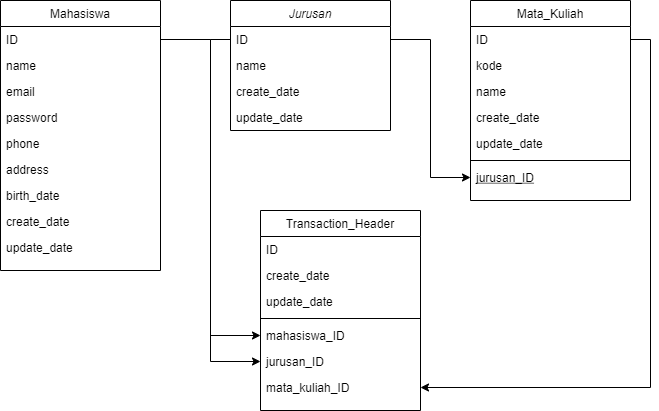

The diagram above was exported from draw.io. Its source (the exported page's mxGraphModel, read from the mxfile embedded in the PNG):
<mxGraphModel dx="868" dy="431" grid="1" gridSize="10" guides="1" tooltips="1" connect="1" arrows="1" fold="1" page="1" pageScale="1" pageWidth="827" pageHeight="1169" math="0" shadow="0">
  <root>
    <mxCell id="WIyWlLk6GJQsqaUBKTNV-0" />
    <mxCell id="WIyWlLk6GJQsqaUBKTNV-1" parent="WIyWlLk6GJQsqaUBKTNV-0" />
    <mxCell id="zkfFHV4jXpPFQw0GAbJ--0" value="Jurusan" style="swimlane;fontStyle=2;align=center;verticalAlign=top;childLayout=stackLayout;horizontal=1;startSize=26;horizontalStack=0;resizeParent=1;resizeLast=0;collapsible=1;marginBottom=0;rounded=0;shadow=0;strokeWidth=1;" parent="WIyWlLk6GJQsqaUBKTNV-1" vertex="1">
      <mxGeometry x="320" y="120" width="160" height="130" as="geometry">
        <mxRectangle x="230" y="140" width="160" height="26" as="alternateBounds" />
      </mxGeometry>
    </mxCell>
    <mxCell id="zkfFHV4jXpPFQw0GAbJ--1" value="ID" style="text;align=left;verticalAlign=top;spacingLeft=4;spacingRight=4;overflow=hidden;rotatable=0;points=[[0,0.5],[1,0.5]];portConstraint=eastwest;" parent="zkfFHV4jXpPFQw0GAbJ--0" vertex="1">
      <mxGeometry y="26" width="160" height="26" as="geometry" />
    </mxCell>
    <mxCell id="zkfFHV4jXpPFQw0GAbJ--2" value="name" style="text;align=left;verticalAlign=top;spacingLeft=4;spacingRight=4;overflow=hidden;rotatable=0;points=[[0,0.5],[1,0.5]];portConstraint=eastwest;rounded=0;shadow=0;html=0;" parent="zkfFHV4jXpPFQw0GAbJ--0" vertex="1">
      <mxGeometry y="52" width="160" height="26" as="geometry" />
    </mxCell>
    <mxCell id="zkfFHV4jXpPFQw0GAbJ--3" value="create_date" style="text;align=left;verticalAlign=top;spacingLeft=4;spacingRight=4;overflow=hidden;rotatable=0;points=[[0,0.5],[1,0.5]];portConstraint=eastwest;rounded=0;shadow=0;html=0;" parent="zkfFHV4jXpPFQw0GAbJ--0" vertex="1">
      <mxGeometry y="78" width="160" height="26" as="geometry" />
    </mxCell>
    <mxCell id="TRzcLZr-glLwLN2-t_K9-3" value="update_date" style="text;align=left;verticalAlign=top;spacingLeft=4;spacingRight=4;overflow=hidden;rotatable=0;points=[[0,0.5],[1,0.5]];portConstraint=eastwest;rounded=0;shadow=0;html=0;" vertex="1" parent="zkfFHV4jXpPFQw0GAbJ--0">
      <mxGeometry y="104" width="160" height="26" as="geometry" />
    </mxCell>
    <mxCell id="zkfFHV4jXpPFQw0GAbJ--6" value="Mata_Kuliah" style="swimlane;fontStyle=0;align=center;verticalAlign=top;childLayout=stackLayout;horizontal=1;startSize=26;horizontalStack=0;resizeParent=1;resizeLast=0;collapsible=1;marginBottom=0;rounded=0;shadow=0;strokeWidth=1;" parent="WIyWlLk6GJQsqaUBKTNV-1" vertex="1">
      <mxGeometry x="560" y="120" width="160" height="200" as="geometry">
        <mxRectangle x="130" y="380" width="160" height="26" as="alternateBounds" />
      </mxGeometry>
    </mxCell>
    <mxCell id="zkfFHV4jXpPFQw0GAbJ--7" value="ID" style="text;align=left;verticalAlign=top;spacingLeft=4;spacingRight=4;overflow=hidden;rotatable=0;points=[[0,0.5],[1,0.5]];portConstraint=eastwest;" parent="zkfFHV4jXpPFQw0GAbJ--6" vertex="1">
      <mxGeometry y="26" width="160" height="26" as="geometry" />
    </mxCell>
    <mxCell id="zkfFHV4jXpPFQw0GAbJ--8" value="kode" style="text;align=left;verticalAlign=top;spacingLeft=4;spacingRight=4;overflow=hidden;rotatable=0;points=[[0,0.5],[1,0.5]];portConstraint=eastwest;rounded=0;shadow=0;html=0;" parent="zkfFHV4jXpPFQw0GAbJ--6" vertex="1">
      <mxGeometry y="52" width="160" height="26" as="geometry" />
    </mxCell>
    <mxCell id="zkfFHV4jXpPFQw0GAbJ--11" value="name" style="text;align=left;verticalAlign=top;spacingLeft=4;spacingRight=4;overflow=hidden;rotatable=0;points=[[0,0.5],[1,0.5]];portConstraint=eastwest;" parent="zkfFHV4jXpPFQw0GAbJ--6" vertex="1">
      <mxGeometry y="78" width="160" height="26" as="geometry" />
    </mxCell>
    <mxCell id="TRzcLZr-glLwLN2-t_K9-7" value="create_date" style="text;align=left;verticalAlign=top;spacingLeft=4;spacingRight=4;overflow=hidden;rotatable=0;points=[[0,0.5],[1,0.5]];portConstraint=eastwest;" vertex="1" parent="zkfFHV4jXpPFQw0GAbJ--6">
      <mxGeometry y="104" width="160" height="26" as="geometry" />
    </mxCell>
    <mxCell id="TRzcLZr-glLwLN2-t_K9-8" value="update_date" style="text;align=left;verticalAlign=top;spacingLeft=4;spacingRight=4;overflow=hidden;rotatable=0;points=[[0,0.5],[1,0.5]];portConstraint=eastwest;" vertex="1" parent="zkfFHV4jXpPFQw0GAbJ--6">
      <mxGeometry y="130" width="160" height="26" as="geometry" />
    </mxCell>
    <mxCell id="TRzcLZr-glLwLN2-t_K9-15" value="" style="line;html=1;strokeWidth=1;align=left;verticalAlign=middle;spacingTop=-1;spacingLeft=3;spacingRight=3;rotatable=0;labelPosition=right;points=[];portConstraint=eastwest;" vertex="1" parent="zkfFHV4jXpPFQw0GAbJ--6">
      <mxGeometry y="156" width="160" height="8" as="geometry" />
    </mxCell>
    <mxCell id="zkfFHV4jXpPFQw0GAbJ--10" value="jurusan_ID" style="text;align=left;verticalAlign=top;spacingLeft=4;spacingRight=4;overflow=hidden;rotatable=0;points=[[0,0.5],[1,0.5]];portConstraint=eastwest;fontStyle=4" parent="zkfFHV4jXpPFQw0GAbJ--6" vertex="1">
      <mxGeometry y="164" width="160" height="26" as="geometry" />
    </mxCell>
    <mxCell id="zkfFHV4jXpPFQw0GAbJ--13" value="Transaction_Header" style="swimlane;fontStyle=0;align=center;verticalAlign=top;childLayout=stackLayout;horizontal=1;startSize=26;horizontalStack=0;resizeParent=1;resizeLast=0;collapsible=1;marginBottom=0;rounded=0;shadow=0;strokeWidth=1;" parent="WIyWlLk6GJQsqaUBKTNV-1" vertex="1">
      <mxGeometry x="350" y="330" width="160" height="200" as="geometry">
        <mxRectangle x="340" y="380" width="170" height="26" as="alternateBounds" />
      </mxGeometry>
    </mxCell>
    <mxCell id="zkfFHV4jXpPFQw0GAbJ--14" value="ID" style="text;align=left;verticalAlign=top;spacingLeft=4;spacingRight=4;overflow=hidden;rotatable=0;points=[[0,0.5],[1,0.5]];portConstraint=eastwest;" parent="zkfFHV4jXpPFQw0GAbJ--13" vertex="1">
      <mxGeometry y="26" width="160" height="26" as="geometry" />
    </mxCell>
    <mxCell id="TRzcLZr-glLwLN2-t_K9-9" value="create_date" style="text;align=left;verticalAlign=top;spacingLeft=4;spacingRight=4;overflow=hidden;rotatable=0;points=[[0,0.5],[1,0.5]];portConstraint=eastwest;" vertex="1" parent="zkfFHV4jXpPFQw0GAbJ--13">
      <mxGeometry y="52" width="160" height="26" as="geometry" />
    </mxCell>
    <mxCell id="TRzcLZr-glLwLN2-t_K9-10" value="update_date" style="text;align=left;verticalAlign=top;spacingLeft=4;spacingRight=4;overflow=hidden;rotatable=0;points=[[0,0.5],[1,0.5]];portConstraint=eastwest;" vertex="1" parent="zkfFHV4jXpPFQw0GAbJ--13">
      <mxGeometry y="78" width="160" height="26" as="geometry" />
    </mxCell>
    <mxCell id="zkfFHV4jXpPFQw0GAbJ--15" value="" style="line;html=1;strokeWidth=1;align=left;verticalAlign=middle;spacingTop=-1;spacingLeft=3;spacingRight=3;rotatable=0;labelPosition=right;points=[];portConstraint=eastwest;" parent="zkfFHV4jXpPFQw0GAbJ--13" vertex="1">
      <mxGeometry y="104" width="160" height="8" as="geometry" />
    </mxCell>
    <mxCell id="TRzcLZr-glLwLN2-t_K9-11" value="mahasiswa_ID" style="text;align=left;verticalAlign=top;spacingLeft=4;spacingRight=4;overflow=hidden;rotatable=0;points=[[0,0.5],[1,0.5]];portConstraint=eastwest;" vertex="1" parent="zkfFHV4jXpPFQw0GAbJ--13">
      <mxGeometry y="112" width="160" height="26" as="geometry" />
    </mxCell>
    <mxCell id="TRzcLZr-glLwLN2-t_K9-12" value="jurusan_ID" style="text;align=left;verticalAlign=top;spacingLeft=4;spacingRight=4;overflow=hidden;rotatable=0;points=[[0,0.5],[1,0.5]];portConstraint=eastwest;" vertex="1" parent="zkfFHV4jXpPFQw0GAbJ--13">
      <mxGeometry y="138" width="160" height="26" as="geometry" />
    </mxCell>
    <mxCell id="TRzcLZr-glLwLN2-t_K9-13" value="mata_kuliah_ID" style="text;align=left;verticalAlign=top;spacingLeft=4;spacingRight=4;overflow=hidden;rotatable=0;points=[[0,0.5],[1,0.5]];portConstraint=eastwest;" vertex="1" parent="zkfFHV4jXpPFQw0GAbJ--13">
      <mxGeometry y="164" width="160" height="26" as="geometry" />
    </mxCell>
    <mxCell id="zkfFHV4jXpPFQw0GAbJ--17" value="Mahasiswa" style="swimlane;fontStyle=0;align=center;verticalAlign=top;childLayout=stackLayout;horizontal=1;startSize=26;horizontalStack=0;resizeParent=1;resizeLast=0;collapsible=1;marginBottom=0;rounded=0;shadow=0;strokeWidth=1;" parent="WIyWlLk6GJQsqaUBKTNV-1" vertex="1">
      <mxGeometry x="90" y="120" width="160" height="270" as="geometry">
        <mxRectangle x="550" y="140" width="160" height="26" as="alternateBounds" />
      </mxGeometry>
    </mxCell>
    <mxCell id="zkfFHV4jXpPFQw0GAbJ--18" value="ID" style="text;align=left;verticalAlign=top;spacingLeft=4;spacingRight=4;overflow=hidden;rotatable=0;points=[[0,0.5],[1,0.5]];portConstraint=eastwest;" parent="zkfFHV4jXpPFQw0GAbJ--17" vertex="1">
      <mxGeometry y="26" width="160" height="26" as="geometry" />
    </mxCell>
    <mxCell id="zkfFHV4jXpPFQw0GAbJ--19" value="name" style="text;align=left;verticalAlign=top;spacingLeft=4;spacingRight=4;overflow=hidden;rotatable=0;points=[[0,0.5],[1,0.5]];portConstraint=eastwest;rounded=0;shadow=0;html=0;" parent="zkfFHV4jXpPFQw0GAbJ--17" vertex="1">
      <mxGeometry y="52" width="160" height="26" as="geometry" />
    </mxCell>
    <mxCell id="zkfFHV4jXpPFQw0GAbJ--20" value="email" style="text;align=left;verticalAlign=top;spacingLeft=4;spacingRight=4;overflow=hidden;rotatable=0;points=[[0,0.5],[1,0.5]];portConstraint=eastwest;rounded=0;shadow=0;html=0;" parent="zkfFHV4jXpPFQw0GAbJ--17" vertex="1">
      <mxGeometry y="78" width="160" height="26" as="geometry" />
    </mxCell>
    <mxCell id="zkfFHV4jXpPFQw0GAbJ--21" value="password" style="text;align=left;verticalAlign=top;spacingLeft=4;spacingRight=4;overflow=hidden;rotatable=0;points=[[0,0.5],[1,0.5]];portConstraint=eastwest;rounded=0;shadow=0;html=0;" parent="zkfFHV4jXpPFQw0GAbJ--17" vertex="1">
      <mxGeometry y="104" width="160" height="26" as="geometry" />
    </mxCell>
    <mxCell id="zkfFHV4jXpPFQw0GAbJ--22" value="phone" style="text;align=left;verticalAlign=top;spacingLeft=4;spacingRight=4;overflow=hidden;rotatable=0;points=[[0,0.5],[1,0.5]];portConstraint=eastwest;rounded=0;shadow=0;html=0;" parent="zkfFHV4jXpPFQw0GAbJ--17" vertex="1">
      <mxGeometry y="130" width="160" height="26" as="geometry" />
    </mxCell>
    <mxCell id="zkfFHV4jXpPFQw0GAbJ--24" value="address" style="text;align=left;verticalAlign=top;spacingLeft=4;spacingRight=4;overflow=hidden;rotatable=0;points=[[0,0.5],[1,0.5]];portConstraint=eastwest;" parent="zkfFHV4jXpPFQw0GAbJ--17" vertex="1">
      <mxGeometry y="156" width="160" height="26" as="geometry" />
    </mxCell>
    <mxCell id="zkfFHV4jXpPFQw0GAbJ--25" value="birth_date" style="text;align=left;verticalAlign=top;spacingLeft=4;spacingRight=4;overflow=hidden;rotatable=0;points=[[0,0.5],[1,0.5]];portConstraint=eastwest;" parent="zkfFHV4jXpPFQw0GAbJ--17" vertex="1">
      <mxGeometry y="182" width="160" height="26" as="geometry" />
    </mxCell>
    <mxCell id="TRzcLZr-glLwLN2-t_K9-4" value="create_date" style="text;align=left;verticalAlign=top;spacingLeft=4;spacingRight=4;overflow=hidden;rotatable=0;points=[[0,0.5],[1,0.5]];portConstraint=eastwest;" vertex="1" parent="zkfFHV4jXpPFQw0GAbJ--17">
      <mxGeometry y="208" width="160" height="26" as="geometry" />
    </mxCell>
    <mxCell id="TRzcLZr-glLwLN2-t_K9-5" value="update_date" style="text;align=left;verticalAlign=top;spacingLeft=4;spacingRight=4;overflow=hidden;rotatable=0;points=[[0,0.5],[1,0.5]];portConstraint=eastwest;" vertex="1" parent="zkfFHV4jXpPFQw0GAbJ--17">
      <mxGeometry y="234" width="160" height="26" as="geometry" />
    </mxCell>
    <mxCell id="TRzcLZr-glLwLN2-t_K9-14" style="edgeStyle=orthogonalEdgeStyle;rounded=0;orthogonalLoop=1;jettySize=auto;html=1;exitX=1;exitY=0.5;exitDx=0;exitDy=0;entryX=0;entryY=0.5;entryDx=0;entryDy=0;" edge="1" parent="WIyWlLk6GJQsqaUBKTNV-1" source="zkfFHV4jXpPFQw0GAbJ--1" target="zkfFHV4jXpPFQw0GAbJ--10">
      <mxGeometry relative="1" as="geometry" />
    </mxCell>
    <mxCell id="TRzcLZr-glLwLN2-t_K9-16" style="edgeStyle=orthogonalEdgeStyle;rounded=0;orthogonalLoop=1;jettySize=auto;html=1;exitX=0;exitY=0.5;exitDx=0;exitDy=0;entryX=0;entryY=0.5;entryDx=0;entryDy=0;" edge="1" parent="WIyWlLk6GJQsqaUBKTNV-1" source="zkfFHV4jXpPFQw0GAbJ--1" target="TRzcLZr-glLwLN2-t_K9-12">
      <mxGeometry relative="1" as="geometry" />
    </mxCell>
    <mxCell id="TRzcLZr-glLwLN2-t_K9-17" style="edgeStyle=orthogonalEdgeStyle;rounded=0;orthogonalLoop=1;jettySize=auto;html=1;exitX=1;exitY=0.5;exitDx=0;exitDy=0;entryX=0;entryY=0.5;entryDx=0;entryDy=0;" edge="1" parent="WIyWlLk6GJQsqaUBKTNV-1" source="zkfFHV4jXpPFQw0GAbJ--18" target="TRzcLZr-glLwLN2-t_K9-11">
      <mxGeometry relative="1" as="geometry" />
    </mxCell>
    <mxCell id="TRzcLZr-glLwLN2-t_K9-19" style="edgeStyle=orthogonalEdgeStyle;rounded=0;orthogonalLoop=1;jettySize=auto;html=1;exitX=1;exitY=0.5;exitDx=0;exitDy=0;entryX=1;entryY=0.5;entryDx=0;entryDy=0;" edge="1" parent="WIyWlLk6GJQsqaUBKTNV-1" source="zkfFHV4jXpPFQw0GAbJ--7" target="TRzcLZr-glLwLN2-t_K9-13">
      <mxGeometry relative="1" as="geometry" />
    </mxCell>
  </root>
</mxGraphModel>